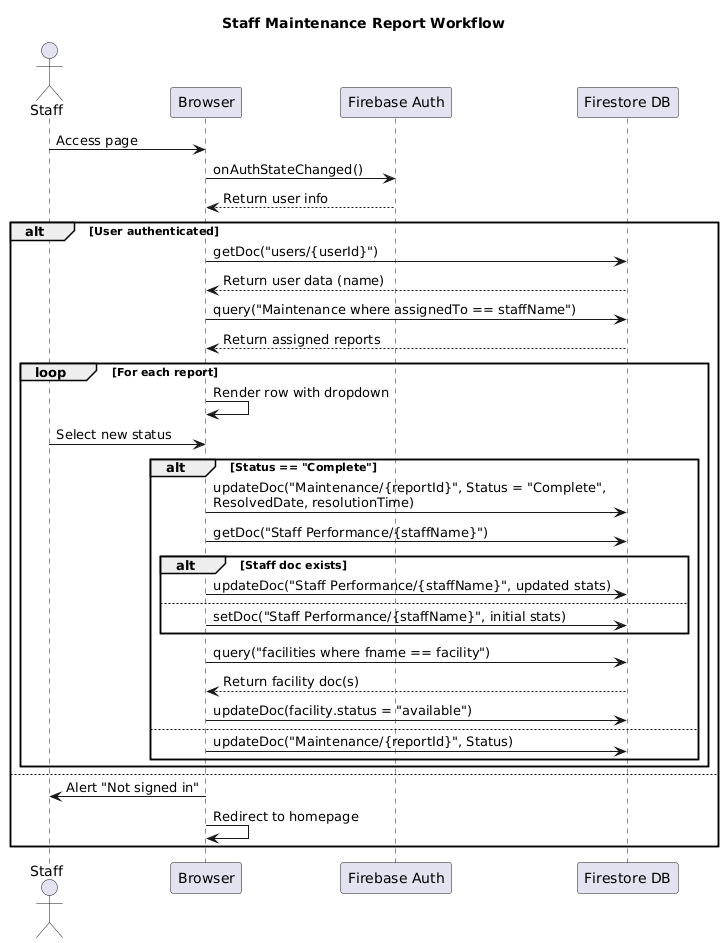

The diagram above was rendered by PlantUML. Its source (embedded in the PNG):
@startuml
title Staff Maintenance Report Workflow

actor Staff
participant Browser
participant "Firebase Auth" as Auth
participant "Firestore DB" as DB

Staff -> Browser : Access page
Browser -> Auth : onAuthStateChanged()
Auth --> Browser : Return user info

alt User authenticated
    Browser -> DB : getDoc("users/{userId}")
    DB --> Browser : Return user data (name)

    Browser -> DB : query("Maintenance where assignedTo == staffName")
    DB --> Browser : Return assigned reports

    loop For each report
        Browser -> Browser : Render row with dropdown

        Staff -> Browser : Select new status
        alt Status == "Complete"
            Browser -> DB : updateDoc("Maintenance/{reportId}", Status = "Complete",\nResolvedDate, resolutionTime)

            Browser -> DB : getDoc("Staff Performance/{staffName}")
            alt Staff doc exists
                Browser -> DB : updateDoc("Staff Performance/{staffName}", updated stats)
            else
                Browser -> DB : setDoc("Staff Performance/{staffName}", initial stats)
            end

            Browser -> DB : query("facilities where fname == facility")
            DB --> Browser : Return facility doc(s)
            Browser -> DB : updateDoc(facility.status = "available")
        else
            Browser -> DB : updateDoc("Maintenance/{reportId}", Status)
        end
    end
else
    Browser -> Staff : Alert "Not signed in"
    Browser -> Browser : Redirect to homepage
end
@enduml